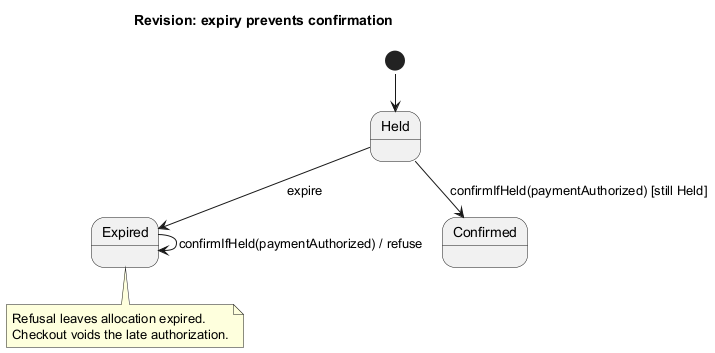

The diagram above was rendered by PlantUML. Its source (embedded in the PNG):
@startuml
' Supporting document: ../references/examples.md#interaction-and-lifecycle-late-payment-authorization
' Scope: Held/Expired/Confirmed transitions; payment retries excluded. Designation: proposed-design, teaching only.
!pragma layout smetana
title Revision: expiry prevents confirmation
[*] --> Held
Held --> Expired : expire
Held --> Confirmed : confirmIfHeld(paymentAuthorized) [still Held]
Expired --> Expired : confirmIfHeld(paymentAuthorized) / refuse
note bottom of Expired
  Refusal leaves allocation expired.
  Checkout voids the late authorization.
end note
@enduml